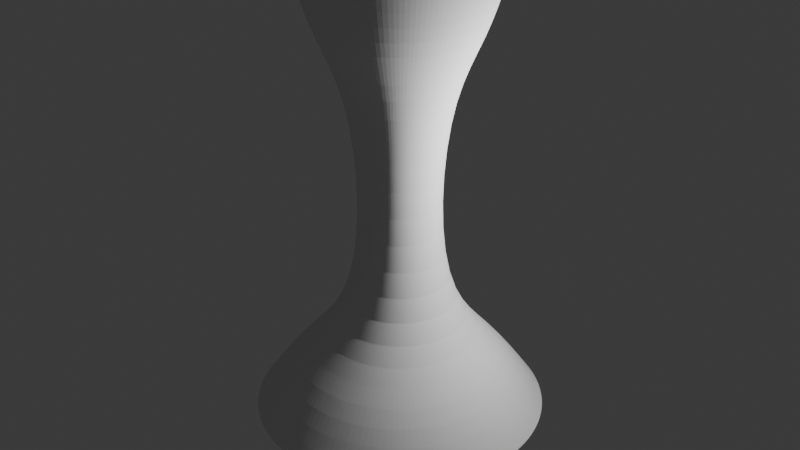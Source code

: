 # Source: longjuanfeng.blend  (saved by Blender 4.1.23; exported with 4.5.12 LTS)
import bpy
from mathutils import Matrix  # noqa: F401  (used for matrix-valued properties, if any)

bpy.ops.wm.read_factory_settings(use_empty=True)
scene = bpy.context.scene
scene.name = 'Scene'

# ---- collections
col_collection = bpy.data.collections.new('Collection'); scene.collection.children.link(col_collection)

# ---- world
world_world = bpy.data.worlds.new('World'); scene.world = world_world
world_world.use_nodes = True; world_world.node_tree.nodes.clear()
_N = world_world.node_tree.nodes; _L = world_world.node_tree.links
n0 = _N.new('ShaderNodeOutputWorld'); n0.name = 'World Output'; n0.location = (300, 300)
n1 = _N.new('ShaderNodeBackground'); n1.name = 'Background'; n1.location = (10, 300)
n1.inputs[0].default_value = (0.05088, 0.05088, 0.05088, 1.0)
_L.new(n1.outputs[0], n0.inputs[0])
n0.is_active_output = True
world_world.color = (0.05088, 0.05088, 0.05088)
world_world.use_sun_shadow = False
world_world.sun_shadow_jitter_overblur = 0.0

# ---- lights
light_light = bpy.data.lights.new('Light', 'POINT')
light_light.transmission_factor = 0.0
light_light.energy = 1000.0
light_light.shadow_soft_size = 0.1
light_light.shadow_maximum_resolution = 0.006
light_light.use_absolute_resolution = True

# ---- meshes
me_x = bpy.data.meshes.new('柱体')
me_x.from_pydata([(-2.406e-08, 2.987, -0.03977), (-1.127e-08, 1.931, 8.96), (0.5828, 2.93, -0.03977), (0.3767, 1.894, 8.96), (1.143, 2.76, -0.03977), (0.7389, 1.784, 8.96), (1.66, 2.484, -0.03977), (1.073, 1.605, 8.96), (2.112, 2.112, -0.03977), (1.365, 1.365, 8.96), (2.484, 1.66, -0.03977), (1.605, 1.073, 8.96), (2.76, 1.143, -0.03977), (1.784, 0.7389, 8.96), (2.93, 0.5828, -0.03977), (1.894, 0.3767, 8.96), (2.987, -2.962e-08, -0.03977), (1.931, -1.387e-08, 8.96), (2.93, -0.5828, -0.03977), (1.894, -0.3767, 8.96), (2.76, -1.143, -0.03977), (1.784, -0.7389, 8.96), (2.484, -1.66, -0.03977), (1.605, -1.073, 8.96), (2.112, -2.112, -0.03977), (1.365, -1.365, 8.96), (1.66, -2.484, -0.03977), (1.073, -1.605, 8.96), (1.143, -2.76, -0.03977), (0.7389, -1.784, 8.96), (0.5828, -2.93, -0.03977), (0.3767, -1.894, 8.96), (-2.406e-08, -2.987, -0.03977), (-1.127e-08, -1.931, 8.96), (-0.5828, -2.93, -0.03977), (-0.3767, -1.894, 8.96), (-1.143, -2.76, -0.03977), (-0.7389, -1.784, 8.96), (-1.66, -2.484, -0.03977), (-1.073, -1.605, 8.96), (-2.112, -2.112, -0.03977), (-1.365, -1.365, 8.96), (-2.484, -1.66, -0.03977), (-1.605, -1.073, 8.96), (-2.76, -1.143, -0.03977), (-1.784, -0.7389, 8.96), (-2.93, -0.5828, -0.03977), (-1.894, -0.3767, 8.96), (-2.987, -2.962e-08, -0.03977), (-1.931, -1.387e-08, 8.96), (-2.93, 0.5828, -0.03977), (-1.894, 0.3767, 8.96), (-2.76, 1.143, -0.03977), (-1.784, 0.7389, 8.96), (-2.484, 1.66, -0.03977), (-1.605, 1.073, 8.96), (-2.112, 2.112, -0.03977), (-1.365, 1.365, 8.96), (-1.66, 2.484, -0.03977), (-1.073, 1.605, 8.96), (-1.143, 2.76, -0.03977), (-0.7389, 1.784, 8.96), (-0.5828, 2.93, -0.03977), (-0.3767, 1.894, 8.96), (0.0, 1.0, 2.209), (3.115e-09, 0.7427, 4.459), (0.0, 1.0, 6.709), (0.1951, 0.9808, 6.709), (0.1449, 0.7285, 4.459), (0.1951, 0.9808, 2.209), (0.3827, 0.9239, 6.709), (0.2842, 0.6862, 4.459), (0.3827, 0.9239, 2.209), (0.5556, 0.8315, 6.709), (0.4126, 0.6176, 4.459), (0.5556, 0.8315, 2.209), (0.7071, 0.7071, 6.709), (0.5252, 0.5252, 4.459), (0.7071, 0.7071, 2.209), (0.8315, 0.5556, 6.709), (0.6176, 0.4126, 4.459), (0.8315, 0.5556, 2.209), (0.9239, 0.3827, 6.709), (0.6862, 0.2842, 4.459), (0.9239, 0.3827, 2.209), (0.9808, 0.1951, 6.709), (0.7285, 0.1449, 4.459), (0.9808, 0.1951, 2.209), (1.0, 0.0, 6.709), (0.7427, 3.834e-09, 4.459), (1.0, 0.0, 2.209), (0.9808, -0.1951, 6.709), (0.7285, -0.1449, 4.459), (0.9808, -0.1951, 2.209), (0.9239, -0.3827, 6.709), (0.6862, -0.2842, 4.459), (0.9239, -0.3827, 2.209), (0.8315, -0.5556, 6.709), (0.6176, -0.4126, 4.459), (0.8315, -0.5556, 2.209), (0.7071, -0.7071, 6.709), (0.5252, -0.5252, 4.459), (0.7071, -0.7071, 2.209), (0.5556, -0.8315, 6.709), (0.4126, -0.6176, 4.459), (0.5556, -0.8315, 2.209), (0.3827, -0.9239, 6.709), (0.2842, -0.6862, 4.459), (0.3827, -0.9239, 2.209), (0.1951, -0.9808, 6.709), (0.1449, -0.7285, 4.459), (0.1951, -0.9808, 2.209), (0.0, -1.0, 6.709), (3.115e-09, -0.7427, 4.459), (0.0, -1.0, 2.209), (-0.1951, -0.9808, 6.709), (-0.1449, -0.7285, 4.459), (-0.1951, -0.9808, 2.209), (-0.3827, -0.9239, 6.709), (-0.2842, -0.6862, 4.459), (-0.3827, -0.9239, 2.209), (-0.5556, -0.8315, 6.709), (-0.4126, -0.6176, 4.459), (-0.5556, -0.8315, 2.209), (-0.7071, -0.7071, 6.709), (-0.5252, -0.5252, 4.459), (-0.7071, -0.7071, 2.209), (-0.8315, -0.5556, 6.709), (-0.6176, -0.4126, 4.459), (-0.8315, -0.5556, 2.209), (-0.9239, -0.3827, 6.709), (-0.6862, -0.2842, 4.459), (-0.9239, -0.3827, 2.209), (-0.9808, -0.1951, 6.709), (-0.7285, -0.1449, 4.459), (-0.9808, -0.1951, 2.209), (-1.0, 0.0, 6.709), (-0.7427, 3.834e-09, 4.459), (-1.0, 0.0, 2.209), (-0.9808, 0.1951, 6.709), (-0.7285, 0.1449, 4.459), (-0.9808, 0.1951, 2.209), (-0.9239, 0.3827, 6.709), (-0.6862, 0.2842, 4.459), (-0.9239, 0.3827, 2.209), (-0.8315, 0.5556, 6.709), (-0.6176, 0.4126, 4.459), (-0.8315, 0.5556, 2.209), (-0.7071, 0.7071, 6.709), (-0.5252, 0.5252, 4.459), (-0.7071, 0.7071, 2.209), (-0.5556, 0.8315, 6.709), (-0.4126, 0.6176, 4.459), (-0.5556, 0.8315, 2.209), (-0.3827, 0.9239, 6.709), (-0.2842, 0.6862, 4.459), (-0.3827, 0.9239, 2.209), (-0.1951, 0.9808, 6.709), (-0.1449, 0.7285, 4.459), (-0.1951, 0.9808, 2.209), (0.4274, 2.149, 1.085), (0.8384, 2.024, 1.085), (1.217, 1.822, 1.085), (1.549, 1.549, 1.085), (1.822, 1.217, 1.085), (2.024, 0.8384, 1.085), (2.149, 0.4274, 1.085), (2.191, -9.275e-09, 1.085), (2.149, -0.4274, 1.085), (2.024, -0.8384, 1.085), (1.822, -1.217, 1.085), (1.549, -1.549, 1.085), (1.217, -1.822, 1.085), (0.8384, -2.024, 1.085), (0.4274, -2.149, 1.085), (-1.042e-08, -2.191, 1.085), (-0.4274, -2.149, 1.085), (-0.8384, -2.024, 1.085), (-1.217, -1.822, 1.085), (-1.549, -1.549, 1.085), (-1.822, -1.217, 1.085), (-2.024, -0.8384, 1.085), (-2.149, -0.4274, 1.085), (-2.191, -9.275e-09, 1.085), (-2.149, 0.4274, 1.085), (-2.024, 0.8384, 1.085), (-1.822, 1.217, 1.085), (-1.549, 1.549, 1.085), (-1.217, 1.822, 1.085), (-0.8384, 2.024, 1.085), (-0.4274, 2.149, 1.085), (-1.042e-08, 2.191, 1.085), (-6.153e-09, 1.6, 7.835), (0.3122, 1.569, 7.835), (0.6124, 1.478, 7.835), (0.889, 1.331, 7.835), (1.132, 1.132, 7.835), (1.331, 0.889, 7.835), (1.478, 0.6124, 7.835), (1.569, 0.3122, 7.835), (1.6, -6.546e-09, 7.835), (1.569, -0.3122, 7.835), (1.478, -0.6124, 7.835), (1.331, -0.889, 7.835), (1.132, -1.132, 7.835), (0.889, -1.331, 7.835), (0.6124, -1.478, 7.835), (0.3122, -1.569, 7.835), (-6.153e-09, -1.6, 7.835), (-0.3122, -1.569, 7.835), (-0.6124, -1.478, 7.835), (-0.889, -1.331, 7.835), (-1.132, -1.132, 7.835), (-1.331, -0.889, 7.835), (-1.478, -0.6124, 7.835), (-1.569, -0.3122, 7.835), (-1.6, -6.546e-09, 7.835), (-1.569, 0.3122, 7.835), (-1.478, 0.6124, 7.835), (-1.331, 0.889, 7.835), (-1.132, 1.132, 7.835), (-0.889, 1.331, 7.835), (-0.6124, 1.478, 7.835), (-0.3122, 1.569, 7.835), (-1.067e-08, 1.881, -1.093), (0.0, 1.0, 1.955), (0.367, 1.845, -1.093), (0.1951, 0.9808, 1.955), (0.72, 1.738, -1.093), (0.3827, 0.9239, 1.955), (1.045, 1.564, -1.093), (0.5556, 0.8315, 1.955), (1.33, 1.33, -1.093), (0.7071, 0.7071, 1.955), (1.564, 1.045, -1.093), (0.8315, 0.5556, 1.955), (1.738, 0.72, -1.093), (0.9239, 0.3827, 1.955), (1.845, 0.367, -1.093), (0.9808, 0.1951, 1.955), (1.881, -1.313e-08, -1.093), (1.0, 0.0, 1.955), (1.845, -0.367, -1.093), (0.9808, -0.1951, 1.955), (1.738, -0.72, -1.093), (0.9239, -0.3827, 1.955), (1.564, -1.045, -1.093), (0.8315, -0.5556, 1.955), (1.33, -1.33, -1.093), (0.7071, -0.7071, 1.955), (1.045, -1.564, -1.093), (0.5556, -0.8315, 1.955), (0.72, -1.738, -1.093), (0.3827, -0.9239, 1.955), (0.367, -1.845, -1.093), (0.1951, -0.9808, 1.955), (-1.067e-08, -1.881, -1.093), (0.0, -1.0, 1.955), (-0.367, -1.845, -1.093), (-0.1951, -0.9808, 1.955), (-0.72, -1.738, -1.093), (-0.3827, -0.9239, 1.955), (-1.045, -1.564, -1.093), (-0.5556, -0.8315, 1.955), (-1.33, -1.33, -1.093), (-0.7071, -0.7071, 1.955), (-1.564, -1.045, -1.093), (-0.8315, -0.5556, 1.955), (-1.738, -0.72, -1.093), (-0.9239, -0.3827, 1.955), (-1.845, -0.367, -1.093), (-0.9808, -0.1951, 1.955), (-1.881, -1.313e-08, -1.093), (-1.0, 0.0, 1.955), (-1.845, 0.367, -1.093), (-0.9808, 0.1951, 1.955), (-1.738, 0.72, -1.093), (-0.9239, 0.3827, 1.955), (-1.564, 1.045, -1.093), (-0.8315, 0.5556, 1.955), (-1.33, 1.33, -1.093), (-0.7071, 0.7071, 1.955), (-1.045, 1.564, -1.093), (-0.5556, 0.8315, 1.955), (-0.72, 1.738, -1.093), (-0.3827, 0.9239, 1.955), (-0.367, 1.845, -1.093), (-0.1951, 0.9808, 1.955), (-2.253e-08, 3.072, -0.02616), (0.5993, 3.013, -0.02616), (1.176, 2.838, -0.02616), (1.707, 2.554, -0.02616), (2.172, 2.172, -0.02616), (2.554, 1.707, -0.02616), (2.838, 1.176, -0.02616), (3.013, 0.5993, -0.02616), (3.072, -2.611e-08, -0.02616), (3.013, -0.5993, -0.02616), (2.838, -1.176, -0.02616), (2.554, -1.707, -0.02616), (2.172, -2.172, -0.02616), (1.707, -2.554, -0.02616), (1.176, -2.838, -0.02616), (0.5993, -3.013, -0.02616), (-2.253e-08, -3.072, -0.02616), (-0.5993, -3.013, -0.02616), (-1.176, -2.838, -0.02616), (-1.707, -2.554, -0.02616), (-2.172, -2.172, -0.02616), (-2.554, -1.707, -0.02616), (-2.838, -1.176, -0.02616), (-3.013, -0.5993, -0.02616), (-3.072, -2.611e-08, -0.02616), (-3.013, 0.5993, -0.02616), (-2.838, 1.176, -0.02616), (-2.554, 1.707, -0.02616), (-2.172, 2.172, -0.02616), (-1.707, 2.554, -0.02616), (-1.176, 2.838, -0.02616), (-0.5993, 3.013, -0.02616), (-8.622e-09, 2.126, 0.9644), (0.4148, 2.085, 0.9644), (0.8137, 1.964, 0.9644), (1.181, 1.768, 0.9644), (1.504, 1.504, 0.9644), (1.768, 1.181, 0.9644), (1.964, 0.8137, 0.9644), (2.085, 0.4148, 0.9644), (2.126, -1.82e-08, 0.9644), (2.085, -0.4148, 0.9644), (1.964, -0.8137, 0.9644), (1.768, -1.181, 0.9644), (1.504, -1.504, 0.9644), (1.181, -1.768, 0.9644), (0.8137, -1.964, 0.9644), (0.4148, -2.085, 0.9644), (-8.622e-09, -2.126, 0.9644), (-0.4148, -2.085, 0.9644), (-0.8137, -1.964, 0.9644), (-1.181, -1.768, 0.9644), (-1.504, -1.504, 0.9644), (-1.768, -1.181, 0.9644), (-1.964, -0.8137, 0.9644), (-2.085, -0.4148, 0.9644), (-2.126, -1.82e-08, 0.9644), (-2.085, 0.4148, 0.9644), (-1.964, 0.8137, 0.9644), (-1.768, 1.181, 0.9644), (-1.504, 1.504, 0.9644), (-1.181, 1.768, 0.9644), (-0.8137, 1.964, 0.9644), (-0.4148, 2.085, 0.9644)], [], [(192, 1, 3, 193), (193, 3, 5, 194), (194, 5, 7, 195), (195, 7, 9, 196), (196, 9, 11, 197), (197, 11, 13, 198), (198, 13, 15, 199), (199, 15, 17, 200), (200, 17, 19, 201), (201, 19, 21, 202), (202, 21, 23, 203), (203, 23, 25, 204), (204, 25, 27, 205), (205, 27, 29, 206), (206, 29, 31, 207), (207, 31, 33, 208), (208, 33, 35, 209), (209, 35, 37, 210), (210, 37, 39, 211), (211, 39, 41, 212), (212, 41, 43, 213), (213, 43, 45, 214), (214, 45, 47, 215), (215, 47, 49, 216), (216, 49, 51, 217), (217, 51, 53, 218), (218, 53, 55, 219), (219, 55, 57, 220), (220, 57, 59, 221), (221, 59, 61, 222), (222, 61, 63, 223), (223, 63, 1, 192), (190, 159, 64, 191), (159, 158, 65, 64), (158, 157, 66, 65), (189, 156, 159, 190), (156, 155, 158, 159), (155, 154, 157, 158), (188, 153, 156, 189), (153, 152, 155, 156), (152, 151, 154, 155), (187, 150, 153, 188), (150, 149, 152, 153), (149, 148, 151, 152), (186, 147, 150, 187), (147, 146, 149, 150), (146, 145, 148, 149), (185, 144, 147, 186), (144, 143, 146, 147), (143, 142, 145, 146), (184, 141, 144, 185), (141, 140, 143, 144), (140, 139, 142, 143), (183, 138, 141, 184), (138, 137, 140, 141), (137, 136, 139, 140), (182, 135, 138, 183), (135, 134, 137, 138), (134, 133, 136, 137), (181, 132, 135, 182), (132, 131, 134, 135), (131, 130, 133, 134), (180, 129, 132, 181), (129, 128, 131, 132), (128, 127, 130, 131), (179, 126, 129, 180), (126, 125, 128, 129), (125, 124, 127, 128), (178, 123, 126, 179), (123, 122, 125, 126), (122, 121, 124, 125), (177, 120, 123, 178), (120, 119, 122, 123), (119, 118, 121, 122), (176, 117, 120, 177), (117, 116, 119, 120), (116, 115, 118, 119), (175, 114, 117, 176), (114, 113, 116, 117), (113, 112, 115, 116), (174, 111, 114, 175), (111, 110, 113, 114), (110, 109, 112, 113), (173, 108, 111, 174), (108, 107, 110, 111), (107, 106, 109, 110), (172, 105, 108, 173), (105, 104, 107, 108), (104, 103, 106, 107), (171, 102, 105, 172), (102, 101, 104, 105), (101, 100, 103, 104), (170, 99, 102, 171), (99, 98, 101, 102), (98, 97, 100, 101), (169, 96, 99, 170), (96, 95, 98, 99), (95, 94, 97, 98), (168, 93, 96, 169), (93, 92, 95, 96), (92, 91, 94, 95), (167, 90, 93, 168), (90, 89, 92, 93), (89, 88, 91, 92), (166, 87, 90, 167), (87, 86, 89, 90), (86, 85, 88, 89), (165, 84, 87, 166), (84, 83, 86, 87), (83, 82, 85, 86), (164, 81, 84, 165), (81, 80, 83, 84), (80, 79, 82, 83), (163, 78, 81, 164), (78, 77, 80, 81), (77, 76, 79, 80), (162, 75, 78, 163), (75, 74, 77, 78), (74, 73, 76, 77), (161, 72, 75, 162), (72, 71, 74, 75), (71, 70, 73, 74), (160, 69, 72, 161), (69, 68, 71, 72), (68, 67, 70, 71), (191, 64, 69, 160), (64, 65, 68, 69), (65, 66, 67, 68), (0, 191, 160, 2), (2, 160, 161, 4), (4, 161, 162, 6), (6, 162, 163, 8), (8, 163, 164, 10), (10, 164, 165, 12), (12, 165, 166, 14), (14, 166, 167, 16), (16, 167, 168, 18), (18, 168, 169, 20), (20, 169, 170, 22), (22, 170, 171, 24), (24, 171, 172, 26), (26, 172, 173, 28), (28, 173, 174, 30), (30, 174, 175, 32), (32, 175, 176, 34), (34, 176, 177, 36), (36, 177, 178, 38), (38, 178, 179, 40), (40, 179, 180, 42), (42, 180, 181, 44), (44, 181, 182, 46), (46, 182, 183, 48), (48, 183, 184, 50), (50, 184, 185, 52), (52, 185, 186, 54), (54, 186, 187, 56), (56, 187, 188, 58), (58, 188, 189, 60), (60, 189, 190, 62), (62, 190, 191, 0), (157, 223, 192, 66), (154, 222, 223, 157), (151, 221, 222, 154), (148, 220, 221, 151), (145, 219, 220, 148), (142, 218, 219, 145), (139, 217, 218, 142), (136, 216, 217, 139), (133, 215, 216, 136), (130, 214, 215, 133), (127, 213, 214, 130), (124, 212, 213, 127), (121, 211, 212, 124), (118, 210, 211, 121), (115, 209, 210, 118), (112, 208, 209, 115), (109, 207, 208, 112), (106, 206, 207, 109), (103, 205, 206, 106), (100, 204, 205, 103), (97, 203, 204, 100), (94, 202, 203, 97), (91, 201, 202, 94), (88, 200, 201, 91), (85, 199, 200, 88), (82, 198, 199, 85), (79, 197, 198, 82), (76, 196, 197, 79), (73, 195, 196, 76), (70, 194, 195, 73), (67, 193, 194, 70), (66, 192, 193, 67), (320, 225, 227, 321), (321, 227, 229, 322), (322, 229, 231, 323), (323, 231, 233, 324), (324, 233, 235, 325), (325, 235, 237, 326), (326, 237, 239, 327), (327, 239, 241, 328), (328, 241, 243, 329), (329, 243, 245, 330), (330, 245, 247, 331), (331, 247, 249, 332), (332, 249, 251, 333), (333, 251, 253, 334), (334, 253, 255, 335), (335, 255, 257, 336), (336, 257, 259, 337), (337, 259, 261, 338), (338, 261, 263, 339), (339, 263, 265, 340), (340, 265, 267, 341), (341, 267, 269, 342), (342, 269, 271, 343), (343, 271, 273, 344), (344, 273, 275, 345), (345, 275, 277, 346), (346, 277, 279, 347), (347, 279, 281, 348), (348, 281, 283, 349), (349, 283, 285, 350), (350, 285, 287, 351), (351, 287, 225, 320), (286, 319, 288, 224), (284, 318, 319, 286), (282, 317, 318, 284), (280, 316, 317, 282), (278, 315, 316, 280), (276, 314, 315, 278), (274, 313, 314, 276), (272, 312, 313, 274), (270, 311, 312, 272), (268, 310, 311, 270), (266, 309, 310, 268), (264, 308, 309, 266), (262, 307, 308, 264), (260, 306, 307, 262), (258, 305, 306, 260), (256, 304, 305, 258), (254, 303, 304, 256), (252, 302, 303, 254), (250, 301, 302, 252), (248, 300, 301, 250), (246, 299, 300, 248), (244, 298, 299, 246), (242, 297, 298, 244), (240, 296, 297, 242), (238, 295, 296, 240), (236, 294, 295, 238), (234, 293, 294, 236), (232, 292, 293, 234), (230, 291, 292, 232), (228, 290, 291, 230), (226, 289, 290, 228), (224, 288, 289, 226), (319, 351, 320, 288), (318, 350, 351, 319), (317, 349, 350, 318), (316, 348, 349, 317), (315, 347, 348, 316), (314, 346, 347, 315), (313, 345, 346, 314), (312, 344, 345, 313), (311, 343, 344, 312), (310, 342, 343, 311), (309, 341, 342, 310), (308, 340, 341, 309), (307, 339, 340, 308), (306, 338, 339, 307), (305, 337, 338, 306), (304, 336, 337, 305), (303, 335, 336, 304), (302, 334, 335, 303), (301, 333, 334, 302), (300, 332, 333, 301), (299, 331, 332, 300), (298, 330, 331, 299), (297, 329, 330, 298), (296, 328, 329, 297), (295, 327, 328, 296), (294, 326, 327, 295), (293, 325, 326, 294), (292, 324, 325, 293), (291, 323, 324, 292), (290, 322, 323, 291), (289, 321, 322, 290), (288, 320, 321, 289)])
_uv = me_x.uv_layers.new(name='UV 贴图')
_uv.uv.foreach_set('vector', [1.0, 0.9375, 1.0, 1.0, 0.9688, 1.0, 0.9688, 0.9375, 0.9688, 0.9375, 0.9688, 1.0, 0.9375, 1.0, 0.9375, 0.9375, 0.9375, 0.9375, 0.9375, 1.0, 0.9062, 1.0, 0.9062, 0.9375, 0.9062, 0.9375, 0.9062, 1.0, 0.875, 1.0, 0.875, 0.9375, 0.875, 0.9375, 0.875, 1.0, 0.8438, 1.0, 0.8438, 0.9375, 0.8438, 0.9375, 0.8438, 1.0, 0.8125, 1.0, 0.8125, 0.9375, 0.8125, 0.9375, 0.8125, 1.0, 0.7812, 1.0, 0.7812, 0.9375, 0.7812, 0.9375, 0.7812, 1.0, 0.75, 1.0, 0.75, 0.9375, 0.75, 0.9375, 0.75, 1.0, 0.7188, 1.0, 0.7188, 0.9375, 0.7188, 0.9375, 0.7188, 1.0, 0.6875, 1.0, 0.6875, 0.9375, 0.6875, 0.9375, 0.6875, 1.0, 0.6562, 1.0, 0.6562, 0.9375, 0.6562, 0.9375, 0.6562, 1.0, 0.625, 1.0, 0.625, 0.9375, 0.625, 0.9375, 0.625, 1.0, 0.5938, 1.0, 0.5938, 0.9375, 0.5938, 0.9375, 0.5938, 1.0, 0.5625, 1.0, 0.5625, 0.9375, 0.5625, 0.9375, 0.5625, 1.0, 0.5312, 1.0, 0.5312, 0.9375, 0.5312, 0.9375, 0.5312, 1.0, 0.5, 1.0, 0.5, 0.9375, 0.5, 0.9375, 0.5, 1.0, 0.4688, 1.0, 0.4688, 0.9375, 0.4688, 0.9375, 0.4688, 1.0, 0.4375, 1.0, 0.4375, 0.9375, 0.4375, 0.9375, 0.4375, 1.0, 0.4062, 1.0, 0.4062, 0.9375, 0.4062, 0.9375, 0.4062, 1.0, 0.375, 1.0, 0.375, 0.9375, 0.375, 0.9375, 0.375, 1.0, 0.3438, 1.0, 0.3438, 0.9375, 0.3438, 0.9375, 0.3438, 1.0, 0.3125, 1.0, 0.3125, 0.9375, 0.3125, 0.9375, 0.3125, 1.0, 0.2812, 1.0, 0.2812, 0.9375, 0.2812, 0.9375, 0.2812, 1.0, 0.25, 1.0, 0.25, 0.9375, 0.25, 0.9375, 0.25, 1.0, 0.2188, 1.0, 0.2188, 0.9375, 0.2188, 0.9375, 0.2188, 1.0, 0.1875, 1.0, 0.1875, 0.9375, 0.1875, 0.9375, 0.1875, 1.0, 0.1562, 1.0, 0.1562, 0.9375, 0.1562, 0.9375, 0.1562, 1.0, 0.125, 1.0, 0.125, 0.9375, 0.125, 0.9375, 0.125, 1.0, 0.09375, 1.0, 0.09375, 0.9375, 0.09375, 0.9375, 0.09375, 1.0, 0.0625, 1.0, 0.0625, 0.9375, 0.0625, 0.9375, 0.0625, 1.0, 0.03125, 1.0, 0.03125, 0.9375, 0.03125, 0.9375, 0.03125, 1.0, 0.0, 1.0, 0.0, 0.9375, 0.03863, 0.07032, 0.03863, 0.1328, 0.007382, 0.1328, 0.007382, 0.07032, 0.03863, 0.1328, 0.03516, 0.4765, 0.003906, 0.4765, 0.007382, 0.1328, 0.03516, 0.4765, 0.03125, 0.875, 0.0, 0.875, 0.003906, 0.4765, 0.06988, 0.07032, 0.06988, 0.1328, 0.03863, 0.1328, 0.03863, 0.07032, 0.06988, 0.1328, 0.06641, 0.4765, 0.03516, 0.4765, 0.03863, 0.1328, 0.06641, 0.4765, 0.0625, 0.875, 0.03125, 0.875, 0.03516, 0.4765, 0.1011, 0.07032, 0.1011, 0.1328, 0.06988, 0.1328, 0.06988, 0.07032, 0.1011, 0.1328, 0.09766, 0.4765, 0.06641, 0.4765, 0.06988, 0.1328, 0.09766, 0.4765, 0.09375, 0.875, 0.0625, 0.875, 0.06641, 0.4765, 0.1324, 0.07032, 0.1324, 0.1328, 0.1011, 0.1328, 0.1011, 0.07032, 0.1324, 0.1328, 0.1289, 0.4765, 0.09766, 0.4765, 0.1011, 0.1328, 0.1289, 0.4765, 0.125, 0.875, 0.09375, 0.875, 0.09766, 0.4765, 0.1636, 0.07032, 0.1636, 0.1328, 0.1324, 0.1328, 0.1324, 0.07032, 0.1636, 0.1328, 0.1602, 0.4765, 0.1289, 0.4765, 0.1324, 0.1328, 0.1602, 0.4765, 0.1562, 0.875, 0.125, 0.875, 0.1289, 0.4765, 0.1949, 0.07032, 0.1949, 0.1328, 0.1636, 0.1328, 0.1636, 0.07032, 0.1949, 0.1328, 0.1914, 0.4765, 0.1602, 0.4765, 0.1636, 0.1328, 0.1914, 0.4765, 0.1875, 0.875, 0.1562, 0.875, 0.1602, 0.4765, 0.2261, 0.07032, 0.2261, 0.1328, 0.1949, 0.1328, 0.1949, 0.07032, 0.2261, 0.1328, 0.2227, 0.4765, 0.1914, 0.4765, 0.1949, 0.1328, 0.2227, 0.4765, 0.2188, 0.875, 0.1875, 0.875, 0.1914, 0.4765, 0.2574, 0.07032, 0.2574, 0.1328, 0.2261, 0.1328, 0.2261, 0.07032, 0.2574, 0.1328, 0.2539, 0.4765, 0.2227, 0.4765, 0.2261, 0.1328, 0.2539, 0.4765, 0.25, 0.875, 0.2188, 0.875, 0.2227, 0.4765, 0.2886, 0.07032, 0.2886, 0.1328, 0.2574, 0.1328, 0.2574, 0.07032, 0.2886, 0.1328, 0.2852, 0.4765, 0.2539, 0.4765, 0.2574, 0.1328, 0.2852, 0.4765, 0.2812, 0.875, 0.25, 0.875, 0.2539, 0.4765, 0.3199, 0.07032, 0.3199, 0.1328, 0.2886, 0.1328, 0.2886, 0.07032, 0.3199, 0.1328, 0.3164, 0.4765, 0.2852, 0.4765, 0.2886, 0.1328, 0.3164, 0.4765, 0.3125, 0.875, 0.2812, 0.875, 0.2852, 0.4765, 0.3511, 0.07032, 0.3511, 0.1328, 0.3199, 0.1328, 0.3199, 0.07032, 0.3511, 0.1328, 0.3477, 0.4765, 0.3164, 0.4765, 0.3199, 0.1328, 0.3477, 0.4765, 0.3438, 0.875, 0.3125, 0.875, 0.3164, 0.4765, 0.3824, 0.07032, 0.3824, 0.1328, 0.3511, 0.1328, 0.3511, 0.07032, 0.3824, 0.1328, 0.3789, 0.4765, 0.3477, 0.4765, 0.3511, 0.1328, 0.3789, 0.4765, 0.375, 0.875, 0.3438, 0.875, 0.3477, 0.4765, 0.4136, 0.07032, 0.4136, 0.1328, 0.3824, 0.1328, 0.3824, 0.07032, 0.4136, 0.1328, 0.4102, 0.4765, 0.3789, 0.4765, 0.3824, 0.1328, 0.4102, 0.4765, 0.4062, 0.875, 0.375, 0.875, 0.3789, 0.4765, 0.4449, 0.07032, 0.4449, 0.1328, 0.4136, 0.1328, 0.4136, 0.07032, 0.4449, 0.1328, 0.4414, 0.4765, 0.4102, 0.4765, 0.4136, 0.1328, 0.4414, 0.4765, 0.4375, 0.875, 0.4062, 0.875, 0.4102, 0.4765, 0.4761, 0.07032, 0.4761, 0.1328, 0.4449, 0.1328, 0.4449, 0.07032, 0.4761, 0.1328, 0.4727, 0.4765, 0.4414, 0.4765, 0.4449, 0.1328, 0.4727, 0.4765, 0.4688, 0.875, 0.4375, 0.875, 0.4414, 0.4765, 0.5074, 0.07032, 0.5074, 0.1328, 0.4761, 0.1328, 0.4761, 0.07032, 0.5074, 0.1328, 0.5039, 0.4765, 0.4727, 0.4765, 0.4761, 0.1328, 0.5039, 0.4765, 0.5, 0.875, 0.4688, 0.875, 0.4727, 0.4765, 0.5386, 0.07032, 0.5386, 0.1328, 0.5074, 0.1328, 0.5074, 0.07032, 0.5386, 0.1328, 0.5352, 0.4765, 0.5039, 0.4765, 0.5074, 0.1328, 0.5352, 0.4765, 0.5312, 0.875, 0.5, 0.875, 0.5039, 0.4765, 0.5699, 0.07032, 0.5699, 0.1328, 0.5386, 0.1328, 0.5386, 0.07032, 0.5699, 0.1328, 0.5664, 0.4765, 0.5352, 0.4765, 0.5386, 0.1328, 0.5664, 0.4765, 0.5625, 0.875, 0.5312, 0.875, 0.5352, 0.4765, 0.6011, 0.07032, 0.6011, 0.1328, 0.5699, 0.1328, 0.5699, 0.07032, 0.6011, 0.1328, 0.5977, 0.4765, 0.5664, 0.4765, 0.5699, 0.1328, 0.5977, 0.4765, 0.5938, 0.875, 0.5625, 0.875, 0.5664, 0.4765, 0.6324, 0.07032, 0.6324, 0.1328, 0.6011, 0.1328, 0.6011, 0.07032, 0.6324, 0.1328, 0.6289, 0.4765, 0.5977, 0.4765, 0.6011, 0.1328, 0.6289, 0.4765, 0.625, 0.875, 0.5938, 0.875, 0.5977, 0.4765, 0.6636, 0.07032, 0.6636, 0.1328, 0.6324, 0.1328, 0.6324, 0.07032, 0.6636, 0.1328, 0.6602, 0.4765, 0.6289, 0.4765, 0.6324, 0.1328, 0.6602, 0.4765, 0.6562, 0.875, 0.625, 0.875, 0.6289, 0.4765, 0.6949, 0.07032, 0.6949, 0.1328, 0.6636, 0.1328, 0.6636, 0.07032, 0.6949, 0.1328, 0.6914, 0.4765, 0.6602, 0.4765, 0.6636, 0.1328, 0.6914, 0.4765, 0.6875, 0.875, 0.6562, 0.875, 0.6602, 0.4765, 0.7261, 0.07032, 0.7261, 0.1328, 0.6949, 0.1328, 0.6949, 0.07032, 0.7261, 0.1328, 0.7227, 0.4765, 0.6914, 0.4765, 0.6949, 0.1328, 0.7227, 0.4765, 0.7188, 0.875, 0.6875, 0.875, 0.6914, 0.4765, 0.7574, 0.07032, 0.7574, 0.1328, 0.7261, 0.1328, 0.7261, 0.07032, 0.7574, 0.1328, 0.7539, 0.4765, 0.7227, 0.4765, 0.7261, 0.1328, 0.7539, 0.4765, 0.75, 0.875, 0.7188, 0.875, 0.7227, 0.4765, 0.7886, 0.07032, 0.7886, 0.1328, 0.7574, 0.1328, 0.7574, 0.07032, 0.7886, 0.1328, 0.7852, 0.4765, 0.7539, 0.4765, 0.7574, 0.1328, 0.7852, 0.4765, 0.7812, 0.875, 0.75, 0.875, 0.7539, 0.4765, 0.8199, 0.07032, 0.8199, 0.1328, 0.7886, 0.1328, 0.7886, 0.07032, 0.8199, 0.1328, 0.8164, 0.4765, 0.7852, 0.4765, 0.7886, 0.1328, 0.8164, 0.4765, 0.8125, 0.875, 0.7812, 0.875, 0.7852, 0.4765, 0.8511, 0.07032, 0.8511, 0.1328, 0.8199, 0.1328, 0.8199, 0.07032, 0.8511, 0.1328, 0.8477, 0.4765, 0.8164, 0.4765, 0.8199, 0.1328, 0.8477, 0.4765, 0.8438, 0.875, 0.8125, 0.875, 0.8164, 0.4765, 0.8824, 0.07032, 0.8824, 0.1328, 0.8511, 0.1328, 0.8511, 0.07032, 0.8824, 0.1328, 0.8789, 0.4765, 0.8477, 0.4765, 0.8511, 0.1328, 0.8789, 0.4765, 0.875, 0.875, 0.8438, 0.875, 0.8477, 0.4765, 0.9136, 0.07032, 0.9136, 0.1328, 0.8824, 0.1328, 0.8824, 0.07032, 0.9136, 0.1328, 0.9102, 0.4765, 0.8789, 0.4765, 0.8824, 0.1328, 0.9102, 0.4765, 0.9062, 0.875, 0.875, 0.875, 0.8789, 0.4765, 0.9449, 0.07032, 0.9449, 0.1328, 0.9136, 0.1328, 0.9136, 0.07032, 0.9449, 0.1328, 0.9414, 0.4765, 0.9102, 0.4765, 0.9136, 0.1328, 0.9414, 0.4765, 0.9375, 0.875, 0.9062, 0.875, 0.9102, 0.4765, 0.9761, 0.07032, 0.9761, 0.1328, 0.9449, 0.1328, 0.9449, 0.07032, 0.9761, 0.1328, 0.9727, 0.4765, 0.9414, 0.4765, 0.9449, 0.1328, 0.9727, 0.4765, 0.9688, 0.875, 0.9375, 0.875, 0.9414, 0.4765, 1.007, 0.07032, 1.007, 0.1328, 0.9761, 0.1328, 0.9761, 0.07032, 1.007, 0.1328, 1.004, 0.4765, 0.9727, 0.4765, 0.9761, 0.1328, 1.004, 0.4765, 1.0, 0.875, 0.9688, 0.875, 0.9727, 0.4765, 1.007, 0.007843, 1.007, 0.07032, 0.9761, 0.07032, 0.9761, 0.007843, 0.9761, 0.007843, 0.9761, 0.07032, 0.9449, 0.07032, 0.9449, 0.007843, 0.9449, 0.007843, 0.9449, 0.07032, 0.9136, 0.07032, 0.9136, 0.007843, 0.9136, 0.007843, 0.9136, 0.07032, 0.8824, 0.07032, 0.8824, 0.007843, 0.8824, 0.007843, 0.8824, 0.07032, 0.8511, 0.07032, 0.8511, 0.007843, 0.8511, 0.007843, 0.8511, 0.07032, 0.8199, 0.07032, 0.8199, 0.007843, 0.8199, 0.007843, 0.8199, 0.07032, 0.7886, 0.07032, 0.7886, 0.007843, 0.7886, 0.007843, 0.7886, 0.07032, 0.7574, 0.07032, 0.7574, 0.007843, 0.7574, 0.007843, 0.7574, 0.07032, 0.7261, 0.07032, 0.7261, 0.007843, 0.7261, 0.007843, 0.7261, 0.07032, 0.6949, 0.07032, 0.6949, 0.007843, 0.6949, 0.007843, 0.6949, 0.07032, 0.6636, 0.07032, 0.6636, 0.007843, 0.6636, 0.007843, 0.6636, 0.07032, 0.6324, 0.07032, 0.6324, 0.007843, 0.6324, 0.007843, 0.6324, 0.07032, 0.6011, 0.07032, 0.6011, 0.007843, 0.6011, 0.007843, 0.6011, 0.07032, 0.5699, 0.07032, 0.5699, 0.007843, 0.5699, 0.007843, 0.5699, 0.07032, 0.5386, 0.07032, 0.5386, 0.007843, 0.5386, 0.007843, 0.5386, 0.07032, 0.5074, 0.07032, 0.5074, 0.007843, 0.5074, 0.007843, 0.5074, 0.07032, 0.4761, 0.07032, 0.4761, 0.007843, 0.4761, 0.007843, 0.4761, 0.07032, 0.4449, 0.07032, 0.4449, 0.007843, 0.4449, 0.007843, 0.4449, 0.07032, 0.4136, 0.07032, 0.4136, 0.007843, 0.4136, 0.007843, 0.4136, 0.07032, 0.3824, 0.07032, 0.3824, 0.007843, 0.3824, 0.007843, 0.3824, 0.07032, 0.3511, 0.07032, 0.3511, 0.007843, 0.3511, 0.007843, 0.3511, 0.07032, 0.3199, 0.07032, 0.3199, 0.007843, 0.3199, 0.007843, 0.3199, 0.07032, 0.2886, 0.07032, 0.2886, 0.007843, 0.2886, 0.007843, 0.2886, 0.07032, 0.2574, 0.07032, 0.2574, 0.007843, 0.2574, 0.007843, 0.2574, 0.07032, 0.2261, 0.07032, 0.2261, 0.007843, 0.2261, 0.007843, 0.2261, 0.07032, 0.1949, 0.07032, 0.1949, 0.007843, 0.1949, 0.007843, 0.1949, 0.07032, 0.1636, 0.07032, 0.1636, 0.007843, 0.1636, 0.007843, 0.1636, 0.07032, 0.1324, 0.07032, 0.1324, 0.007843, 0.1324, 0.007843, 0.1324, 0.07032, 0.1011, 0.07032, 0.1011, 0.007843, 0.1011, 0.007843, 0.1011, 0.07032, 0.06988, 0.07032, 0.06988, 0.007843, 0.06988, 0.007843, 0.06988, 0.07032, 0.03863, 0.07032, 0.03863, 0.007843, 0.03863, 0.007843, 0.03863, 0.07032, 0.007382, 0.07032, 0.007382, 0.007843, 0.03125, 0.875, 0.03125, 0.9375, 0.0, 0.9375, 0.0, 0.875, 0.0625, 0.875, 0.0625, 0.9375, 0.03125, 0.9375, 0.03125, 0.875, 0.09375, 0.875, 0.09375, 0.9375, 0.0625, 0.9375, 0.0625, 0.875, 0.125, 0.875, 0.125, 0.9375, 0.09375, 0.9375, 0.09375, 0.875, 0.1562, 0.875, 0.1562, 0.9375, 0.125, 0.9375, 0.125, 0.875, 0.1875, 0.875, 0.1875, 0.9375, 0.1562, 0.9375, 0.1562, 0.875, 0.2188, 0.875, 0.2188, 0.9375, 0.1875, 0.9375, 0.1875, 0.875, 0.25, 0.875, 0.25, 0.9375, 0.2188, 0.9375, 0.2188, 0.875, 0.2812, 0.875, 0.2812, 0.9375, 0.25, 0.9375, 0.25, 0.875, 0.3125, 0.875, 0.3125, 0.9375, 0.2812, 0.9375, 0.2812, 0.875, 0.3438, 0.875, 0.3438, 0.9375, 0.3125, 0.9375, 0.3125, 0.875, 0.375, 0.875, 0.375, 0.9375, 0.3438, 0.9375, 0.3438, 0.875, 0.4062, 0.875, 0.4062, 0.9375, 0.375, 0.9375, 0.375, 0.875, 0.4375, 0.875, 0.4375, 0.9375, 0.4062, 0.9375, 0.4062, 0.875, 0.4688, 0.875, 0.4688, 0.9375, 0.4375, 0.9375, 0.4375, 0.875, 0.5, 0.875, 0.5, 0.9375, 0.4688, 0.9375, 0.4688, 0.875, 0.5312, 0.875, 0.5312, 0.9375, 0.5, 0.9375, 0.5, 0.875, 0.5625, 0.875, 0.5625, 0.9375, 0.5312, 0.9375, 0.5312, 0.875, 0.5938, 0.875, 0.5938, 0.9375, 0.5625, 0.9375, 0.5625, 0.875, 0.625, 0.875, 0.625, 0.9375, 0.5938, 0.9375, 0.5938, 0.875, 0.6562, 0.875, 0.6562, 0.9375, 0.625, 0.9375, 0.625, 0.875, 0.6875, 0.875, 0.6875, 0.9375, 0.6562, 0.9375, 0.6562, 0.875, 0.7188, 0.875, 0.7188, 0.9375, 0.6875, 0.9375, 0.6875, 0.875, 0.75, 0.875, 0.75, 0.9375, 0.7188, 0.9375, 0.7188, 0.875, 0.7812, 0.875, 0.7812, 0.9375, 0.75, 0.9375, 0.75, 0.875, 0.8125, 0.875, 0.8125, 0.9375, 0.7812, 0.9375, 0.7812, 0.875, 0.8438, 0.875, 0.8438, 0.9375, 0.8125, 0.9375, 0.8125, 0.875, 0.875, 0.875, 0.875, 0.9375, 0.8438, 0.9375, 0.8438, 0.875, 0.9062, 0.875, 0.9062, 0.9375, 0.875, 0.9375, 0.875, 0.875, 0.9375, 0.875, 0.9375, 0.9375, 0.9062, 0.9375, 0.9062, 0.875, 0.9688, 0.875, 0.9688, 0.9375, 0.9375, 0.9375, 0.9375, 0.875, 1.0, 0.875, 1.0, 0.9375, 0.9688, 0.9375, 0.9688, 0.875, 1.001, 0.8685, 1.0, 1.0, 0.9688, 1.0, 0.9688, 0.8685, 0.9688, 0.8685, 0.9688, 1.0, 0.9375, 1.0, 0.9375, 0.8685, 0.9375, 0.8685, 0.9375, 1.0, 0.9062, 1.0, 0.9062, 0.8685, 0.9062, 0.8685, 0.9062, 1.0, 0.875, 1.0, 0.875, 0.8685, 0.875, 0.8685, 0.875, 1.0, 0.8438, 1.0, 0.8437, 0.8685, 0.8437, 0.8685, 0.8438, 1.0, 0.8125, 1.0, 0.8125, 0.8685, 0.8125, 0.8685, 0.8125, 1.0, 0.7812, 1.0, 0.7813, 0.8685, 0.7813, 0.8685, 0.7812, 1.0, 0.75, 1.0, 0.75, 0.8685, 0.75, 0.8685, 0.75, 1.0, 0.7188, 1.0, 0.7187, 0.8685, 0.7187, 0.8685, 0.7188, 1.0, 0.6875, 1.0, 0.6875, 0.8685, 0.6875, 0.8685, 0.6875, 1.0, 0.6562, 1.0, 0.6562, 0.8685, 0.6562, 0.8685, 0.6562, 1.0, 0.625, 1.0, 0.625, 0.8685, 0.625, 0.8685, 0.625, 1.0, 0.5938, 1.0, 0.5937, 0.8685, 0.5937, 0.8685, 0.5938, 1.0, 0.5625, 1.0, 0.5625, 0.8685, 0.5625, 0.8685, 0.5625, 1.0, 0.5312, 1.0, 0.5312, 0.8685, 0.5312, 0.8685, 0.5312, 1.0, 0.5, 1.0, 0.5, 0.8685, 0.5, 0.8685, 0.5, 1.0, 0.4688, 1.0, 0.4688, 0.8685, 0.4688, 0.8685, 0.4688, 1.0, 0.4375, 1.0, 0.4375, 0.8685, 0.4375, 0.8685, 0.4375, 1.0, 0.4062, 1.0, 0.4062, 0.8685, 0.4062, 0.8685, 0.4062, 1.0, 0.375, 1.0, 0.375, 0.8685, 0.375, 0.8685, 0.375, 1.0, 0.3438, 1.0, 0.3437, 0.8685, 0.3437, 0.8685, 0.3438, 1.0, 0.3125, 1.0, 0.3125, 0.8685, 0.3125, 0.8685, 0.3125, 1.0, 0.2812, 1.0, 0.2812, 0.8685, 0.2812, 0.8685, 0.2812, 1.0, 0.25, 1.0, 0.25, 0.8685, 0.25, 0.8685, 0.25, 1.0, 0.2188, 1.0, 0.2188, 0.8685, 0.2188, 0.8685, 0.2188, 1.0, 0.1875, 1.0, 0.1875, 0.8685, 0.1875, 0.8685, 0.1875, 1.0, 0.1562, 1.0, 0.1562, 0.8685, 0.1562, 0.8685, 0.1562, 1.0, 0.125, 1.0, 0.125, 0.8685, 0.125, 0.8685, 0.125, 1.0, 0.09375, 1.0, 0.09375, 0.8685, 0.09375, 0.8685, 0.09375, 1.0, 0.0625, 1.0, 0.0625, 0.8685, 0.0625, 0.8685, 0.0625, 1.0, 0.03125, 1.0, 0.03125, 0.8685, 0.03125, 0.8685, 0.03125, 1.0, 0.0, 1.0, -0.0006512, 0.8685, 0.03863, 0.007843, 0.03516, 0.4843, 0.003906, 0.4843, 0.007382, 0.007843, 0.06988, 0.007843, 0.06641, 0.4843, 0.03516, 0.4843, 0.03863, 0.007843, 0.1011, 0.007843, 0.09766, 0.4843, 0.06641, 0.4843, 0.06988, 0.007843, 0.1324, 0.007843, 0.1289, 0.4843, 0.09766, 0.4843, 0.1011, 0.007843, 0.1636, 0.007843, 0.1602, 0.4843, 0.1289, 0.4843, 0.1324, 0.007843, 0.1949, 0.007843, 0.1914, 0.4843, 0.1602, 0.4843, 0.1636, 0.007843, 0.2261, 0.007843, 0.2227, 0.4843, 0.1914, 0.4843, 0.1949, 0.007843, 0.2574, 0.007843, 0.2539, 0.4843, 0.2227, 0.4843, 0.2261, 0.007843, 0.2886, 0.007843, 0.2852, 0.4843, 0.2539, 0.4843, 0.2574, 0.007843, 0.3199, 0.007843, 0.3164, 0.4843, 0.2852, 0.4843, 0.2886, 0.007843, 0.3511, 0.007843, 0.3477, 0.4843, 0.3164, 0.4843, 0.3199, 0.007843, 0.3824, 0.007843, 0.3789, 0.4843, 0.3477, 0.4843, 0.3511, 0.007843, 0.4136, 0.007843, 0.4102, 0.4843, 0.3789, 0.4843, 0.3824, 0.007843, 0.4449, 0.007843, 0.4414, 0.4843, 0.4102, 0.4843, 0.4136, 0.007843, 0.4761, 0.007843, 0.4727, 0.4843, 0.4414, 0.4843, 0.4449, 0.007843, 0.5074, 0.007843, 0.5039, 0.4843, 0.4727, 0.4843, 0.4761, 0.007843, 0.5386, 0.007843, 0.5352, 0.4843, 0.5039, 0.4843, 0.5074, 0.007843, 0.5699, 0.007843, 0.5664, 0.4843, 0.5352, 0.4843, 0.5386, 0.007843, 0.6011, 0.007843, 0.5977, 0.4843, 0.5664, 0.4843, 0.5699, 0.007843, 0.6324, 0.007843, 0.6289, 0.4843, 0.5977, 0.4843, 0.6011, 0.007843, 0.6636, 0.007843, 0.6602, 0.4843, 0.6289, 0.4843, 0.6324, 0.007843, 0.6949, 0.007843, 0.6914, 0.4843, 0.6602, 0.4843, 0.6636, 0.007843, 0.7261, 0.007843, 0.7227, 0.4843, 0.6914, 0.4843, 0.6949, 0.007843, 0.7574, 0.007843, 0.7539, 0.4843, 0.7227, 0.4843, 0.7261, 0.007843, 0.7886, 0.007843, 0.7852, 0.4843, 0.7539, 0.4843, 0.7574, 0.007843, 0.8199, 0.007843, 0.8164, 0.4843, 0.7852, 0.4843, 0.7886, 0.007843, 0.8511, 0.007843, 0.8477, 0.4843, 0.8164, 0.4843, 0.8199, 0.007843, 0.8824, 0.007843, 0.8789, 0.4843, 0.8477, 0.4843, 0.8511, 0.007843, 0.9136, 0.007843, 0.9102, 0.4843, 0.8789, 0.4843, 0.8824, 0.007843, 0.9449, 0.007843, 0.9414, 0.4843, 0.9102, 0.4843, 0.9136, 0.007843, 0.9761, 0.007843, 0.9727, 0.4843, 0.9414, 0.4843, 0.9449, 0.007843, 1.007, 0.007843, 1.004, 0.4843, 0.9727, 0.4843, 0.9761, 0.007843, 0.03516, 0.4843, 0.03125, 0.8685, -0.0006512, 0.8685, 0.003906, 0.4843, 0.06641, 0.4843, 0.0625, 0.8685, 0.03125, 0.8685, 0.03516, 0.4843, 0.09766, 0.4843, 0.09375, 0.8685, 0.0625, 0.8685, 0.06641, 0.4843, 0.1289, 0.4843, 0.125, 0.8685, 0.09375, 0.8685, 0.09766, 0.4843, 0.1602, 0.4843, 0.1562, 0.8685, 0.125, 0.8685, 0.1289, 0.4843, 0.1914, 0.4843, 0.1875, 0.8685, 0.1562, 0.8685, 0.1602, 0.4843, 0.2227, 0.4843, 0.2188, 0.8685, 0.1875, 0.8685, 0.1914, 0.4843, 0.2539, 0.4843, 0.25, 0.8685, 0.2188, 0.8685, 0.2227, 0.4843, 0.2852, 0.4843, 0.2812, 0.8685, 0.25, 0.8685, 0.2539, 0.4843, 0.3164, 0.4843, 0.3125, 0.8685, 0.2812, 0.8685, 0.2852, 0.4843, 0.3477, 0.4843, 0.3437, 0.8685, 0.3125, 0.8685, 0.3164, 0.4843, 0.3789, 0.4843, 0.375, 0.8685, 0.3437, 0.8685, 0.3477, 0.4843, 0.4102, 0.4843, 0.4062, 0.8685, 0.375, 0.8685, 0.3789, 0.4843, 0.4414, 0.4843, 0.4375, 0.8685, 0.4062, 0.8685, 0.4102, 0.4843, 0.4727, 0.4843, 0.4688, 0.8685, 0.4375, 0.8685, 0.4414, 0.4843, 0.5039, 0.4843, 0.5, 0.8685, 0.4688, 0.8685, 0.4727, 0.4843, 0.5352, 0.4843, 0.5312, 0.8685, 0.5, 0.8685, 0.5039, 0.4843, 0.5664, 0.4843, 0.5625, 0.8685, 0.5312, 0.8685, 0.5352, 0.4843, 0.5977, 0.4843, 0.5937, 0.8685, 0.5625, 0.8685, 0.5664, 0.4843, 0.6289, 0.4843, 0.625, 0.8685, 0.5937, 0.8685, 0.5977, 0.4843, 0.6602, 0.4843, 0.6562, 0.8685, 0.625, 0.8685, 0.6289, 0.4843, 0.6914, 0.4843, 0.6875, 0.8685, 0.6562, 0.8685, 0.6602, 0.4843, 0.7227, 0.4843, 0.7187, 0.8685, 0.6875, 0.8685, 0.6914, 0.4843, 0.7539, 0.4843, 0.75, 0.8685, 0.7187, 0.8685, 0.7227, 0.4843, 0.7852, 0.4843, 0.7813, 0.8685, 0.75, 0.8685, 0.7539, 0.4843, 0.8164, 0.4843, 0.8125, 0.8685, 0.7813, 0.8685, 0.7852, 0.4843, 0.8477, 0.4843, 0.8437, 0.8685, 0.8125, 0.8685, 0.8164, 0.4843, 0.8789, 0.4843, 0.875, 0.8685, 0.8437, 0.8685, 0.8477, 0.4843, 0.9102, 0.4843, 0.9062, 0.8685, 0.875, 0.8685, 0.8789, 0.4843, 0.9414, 0.4843, 0.9375, 0.8685, 0.9062, 0.8685, 0.9102, 0.4843, 0.9727, 0.4843, 0.9688, 0.8685, 0.9375, 0.8685, 0.9414, 0.4843, 1.004, 0.4843, 1.001, 0.8685, 0.9688, 0.8685, 0.9727, 0.4843])
me_x.update()

# ---- objects
ob_light = bpy.data.objects.new('Light', light_light)
ob_x = bpy.data.objects.new('柱体', me_x)

# ---- transforms, parenting, visibility, modifiers, constraints
ob_light.location = (4.076, 1.005, 5.904)
ob_light.rotation_euler = (0.6503, 0.05522, 1.866)
ob_light.lock_rotations_4d = False
ob_light.empty_display_type = 'ARROWS'
ob_light.color = (0.0, 0.0, 0.0, 0.0)
ob_light.lineart.crease_threshold = 0.0
ob_x.location = (0.0, 0.0, 0.0)
_m = ob_x.modifiers.new('Subdivision', 'SUBSURF')
_m.levels = 2

# ---- collection membership
col_collection.objects.link(ob_light)
col_collection.objects.link(ob_x)

# ---- scene / render settings (as saved in the file)
scene.frame_start = 1; scene.frame_end = 250; scene.frame_set(1)
scene.render.engine = 'BLENDER_EEVEE_NEXT'
scene.cycles.sampling_pattern = 'TABULATED_SOBOL'
scene.eevee.ray_tracing_options.trace_max_roughness = 0.0
bpy.context.view_layer.update()

# ---- added for rendering (the .blend has no active camera): camera
cam_auto = bpy.data.cameras.new('AutoCamera')
cam_auto.lens = 50.0
cam_auto.sensor_width = 36.0
cam_auto.clip_end = 1000.0
ob_auto_camera = bpy.data.objects.new('AutoCamera', cam_auto)
scene.collection.objects.link(ob_auto_camera)
ob_auto_camera.location = (12.2941, -14.7529, 13.7688)
ob_auto_camera.rotation_euler = (1.09748, -7.21219e-08, 0.694738)
scene.camera = ob_auto_camera
bpy.context.view_layer.update()
